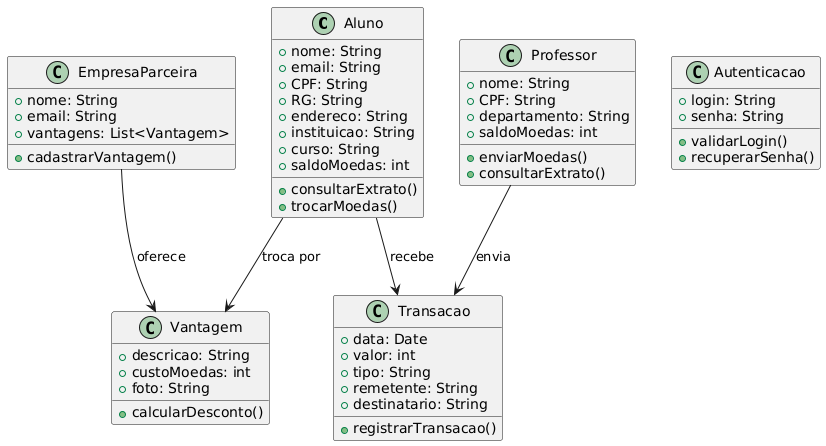

The diagram above was rendered by PlantUML. Its source (embedded in the PNG):
@startuml
class Aluno {
  + nome: String
  + email: String
  + CPF: String
  + RG: String
  + endereco: String
  + instituicao: String
  + curso: String
  + saldoMoedas: int
  + consultarExtrato()
  + trocarMoedas()
}

class Professor {
  + nome: String
  + CPF: String
  + departamento: String
  + saldoMoedas: int
  + enviarMoedas()
  + consultarExtrato()
}

class EmpresaParceira {
  + nome: String
  + email: String
  + vantagens: List<Vantagem>
  + cadastrarVantagem()
}

class Vantagem {
  + descricao: String
  + custoMoedas: int
  + foto: String
  + calcularDesconto()
}

class Transacao {
  + data: Date
  + valor: int
  + tipo: String
  + remetente: String
  + destinatario: String
  + registrarTransacao()
}

class Autenticacao {
  + login: String
  + senha: String
  + validarLogin()
  + recuperarSenha()
}

Aluno --> Transacao : "recebe"
Professor --> Transacao : "envia"
EmpresaParceira --> Vantagem : "oferece"
Aluno --> Vantagem : "troca por"
@enduml